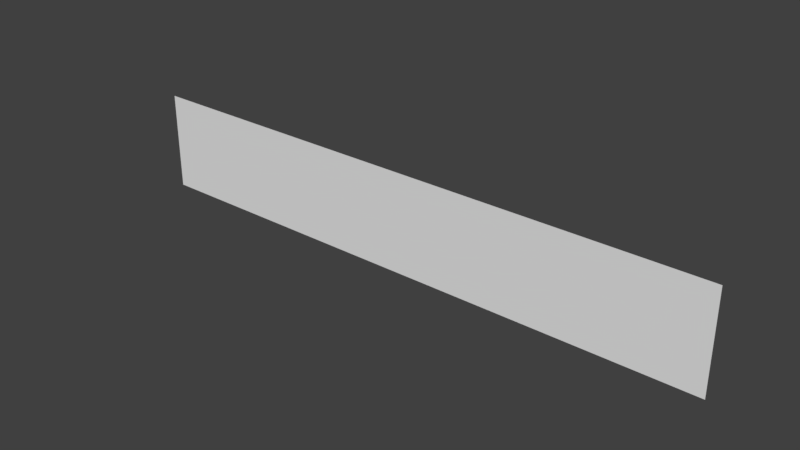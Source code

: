 # Source: jungle_layout.blend  (saved by Blender 2.79.0; exported with 4.5.12 LTS)
import bpy
from mathutils import Matrix  # noqa: F401  (used for matrix-valued properties, if any)

bpy.ops.wm.read_factory_settings(use_empty=True)
scene = bpy.context.scene
scene.name = 'Scene'

# ---- collections
col_collection_1 = bpy.data.collections.new('Collection 1'); scene.collection.children.link(col_collection_1)

# ---- world
world_world = bpy.data.worlds.new('World'); scene.world = world_world
world_world.color = (0.05088, 0.05088, 0.05088)
world_world.use_sun_shadow = False
world_world.sun_shadow_jitter_overblur = 0.0
world_world.cycles.sampling_method = 'MANUAL'

# ---- meshes
me_plane = bpy.data.meshes.new('Plane')
me_plane.from_pydata([(-1.0, -3.0, 2.0), (1.0, -3.0, 2.0), (-1.0, -3.0, 0.0), (1.0, -3.0, 0.0), (1.0, -3.0, 2.0), (3.0, -3.0, 2.0), (1.0, -3.0, 0.0), (3.0, -3.0, 0.0), (-5.0, -3.0, 2.0), (-3.0, -3.0, 2.0), (-5.0, -3.0, 0.0), (-3.0, -3.0, 0.0), (-3.0, -3.0, 2.0), (-1.0, -3.0, 2.0), (-3.0, -3.0, 0.0), (-1.0, -3.0, 0.0), (-9.0, -3.0, 2.0), (-7.0, -3.0, 2.0), (-9.0, -3.0, 0.0), (-7.0, -3.0, 0.0), (-7.0, -3.0, 2.0), (-5.0, -3.0, 2.0), (-7.0, -3.0, 0.0), (-5.0, -3.0, 0.0)], [], [(0, 1, 3, 2), (4, 5, 7, 6), (8, 9, 11, 10), (12, 13, 15, 14), (16, 17, 19, 18), (20, 21, 23, 22)])
_uv = me_plane.uv_layers.new(name='UVMap')
_uv.uv.foreach_set('vector', [0.9999, 0.9999, 9.998e-05, 0.9999, 9.998e-05, 0.0001001, 0.9999, 9.998e-05, 0.9999, 0.9999, 9.998e-05, 0.9999, 9.998e-05, 0.0001001, 0.9999, 9.998e-05, 0.9999, 0.9999, 9.998e-05, 0.9999, 9.998e-05, 0.0001001, 0.9999, 9.998e-05, 0.9999, 0.9999, 9.998e-05, 0.9999, 9.998e-05, 0.0001001, 0.9999, 9.998e-05, 0.9999, 0.9999, 9.998e-05, 0.9999, 9.998e-05, 0.0001001, 0.9999, 9.998e-05, 0.9999, 0.9999, 9.998e-05, 0.9999, 9.998e-05, 0.0001001, 0.9999, 9.998e-05])
me_plane.use_remesh_preserve_volume = False
me_plane.use_remesh_preserve_attributes = False
me_plane.use_mirror_vertex_groups = False
me_plane.update()

# ---- objects
ob_plane = bpy.data.objects.new('Plane', me_plane)

# ---- transforms, parenting, visibility, modifiers, constraints
ob_plane.location = (0.0, 0.0, 0.0)
ob_plane.lineart.crease_threshold = 0.0

# ---- collection membership
col_collection_1.objects.link(ob_plane)

# ---- scene / render settings (as saved in the file)
scene.frame_start = 1; scene.frame_end = 250; scene.frame_set(1)
scene.render.engine = 'BLENDER_EEVEE_NEXT'
scene.render.resolution_percentage = 50
scene.render.dither_intensity = 0.0
scene.cycles.use_denoising = False
scene.cycles.samples = 128
scene.cycles.sampling_pattern = 'TABULATED_SOBOL'
scene.cycles.use_adaptive_sampling = False
scene.cycles.use_light_tree = False
scene.cycles.blur_glossy = 0.0
scene.cycles.sample_clamp_indirect = 0.0
scene.view_settings.view_transform = 'Standard'
bpy.context.view_layer.update()

# ---- added for rendering (the .blend has no active camera and no usable light): camera, sun
cam_auto = bpy.data.cameras.new('AutoCamera')
cam_auto.lens = 50.0
cam_auto.sensor_width = 36.0
cam_auto.clip_end = 1000.0
ob_auto_camera = bpy.data.objects.new('AutoCamera', cam_auto)
scene.collection.objects.link(ob_auto_camera)
ob_auto_camera.location = (8.25584, -16.507, 10.0047)
ob_auto_camera.rotation_euler = (1.09748, -7.21219e-08, 0.694738)
scene.camera = ob_auto_camera
light_auto_sun = bpy.data.lights.new('AutoSun', 'SUN')
light_auto_sun.energy = 3.0
light_auto_sun.angle = 0.0523599
ob_auto_sun = bpy.data.objects.new('AutoSun', light_auto_sun)
scene.collection.objects.link(ob_auto_sun)
ob_auto_sun.rotation_euler = (0.872665, 0.174533, 0.523599)
bpy.context.view_layer.update()
